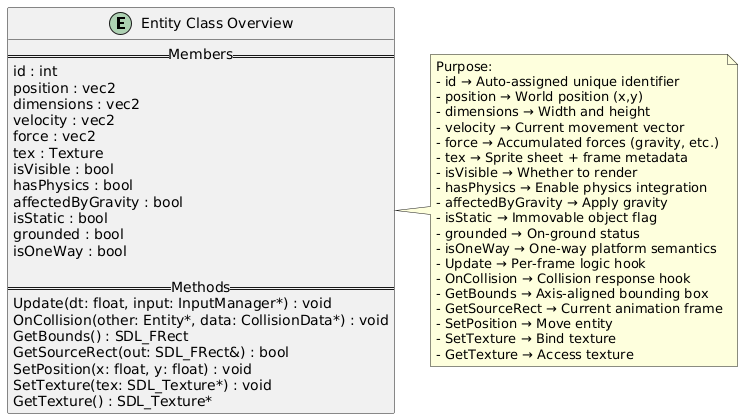

The diagram above was rendered by PlantUML. Its source (embedded in the PNG):
@startuml
entity "Entity Class Overview" as Entity {
  == Members ==
  id : int
  position : vec2
  dimensions : vec2
  velocity : vec2
  force : vec2
  tex : Texture
  isVisible : bool
  hasPhysics : bool
  affectedByGravity : bool
  isStatic : bool
  grounded : bool
  isOneWay : bool

  == Methods ==
  Update(dt: float, input: InputManager*) : void
  OnCollision(other: Entity*, data: CollisionData*) : void
  GetBounds() : SDL_FRect
  GetSourceRect(out: SDL_FRect&) : bool
  SetPosition(x: float, y: float) : void
  SetTexture(tex: SDL_Texture*) : void
  GetTexture() : SDL_Texture*
}

note right of Entity
  Purpose:
  - id → Auto-assigned unique identifier
  - position → World position (x,y)
  - dimensions → Width and height
  - velocity → Current movement vector
  - force → Accumulated forces (gravity, etc.)
  - tex → Sprite sheet + frame metadata
  - isVisible → Whether to render
  - hasPhysics → Enable physics integration
  - affectedByGravity → Apply gravity
  - isStatic → Immovable object flag
  - grounded → On-ground status
  - isOneWay → One-way platform semantics
  - Update → Per-frame logic hook
  - OnCollision → Collision response hook
  - GetBounds → Axis-aligned bounding box
  - GetSourceRect → Current animation frame
  - SetPosition → Move entity
  - SetTexture → Bind texture
  - GetTexture → Access texture
end note
@enduml